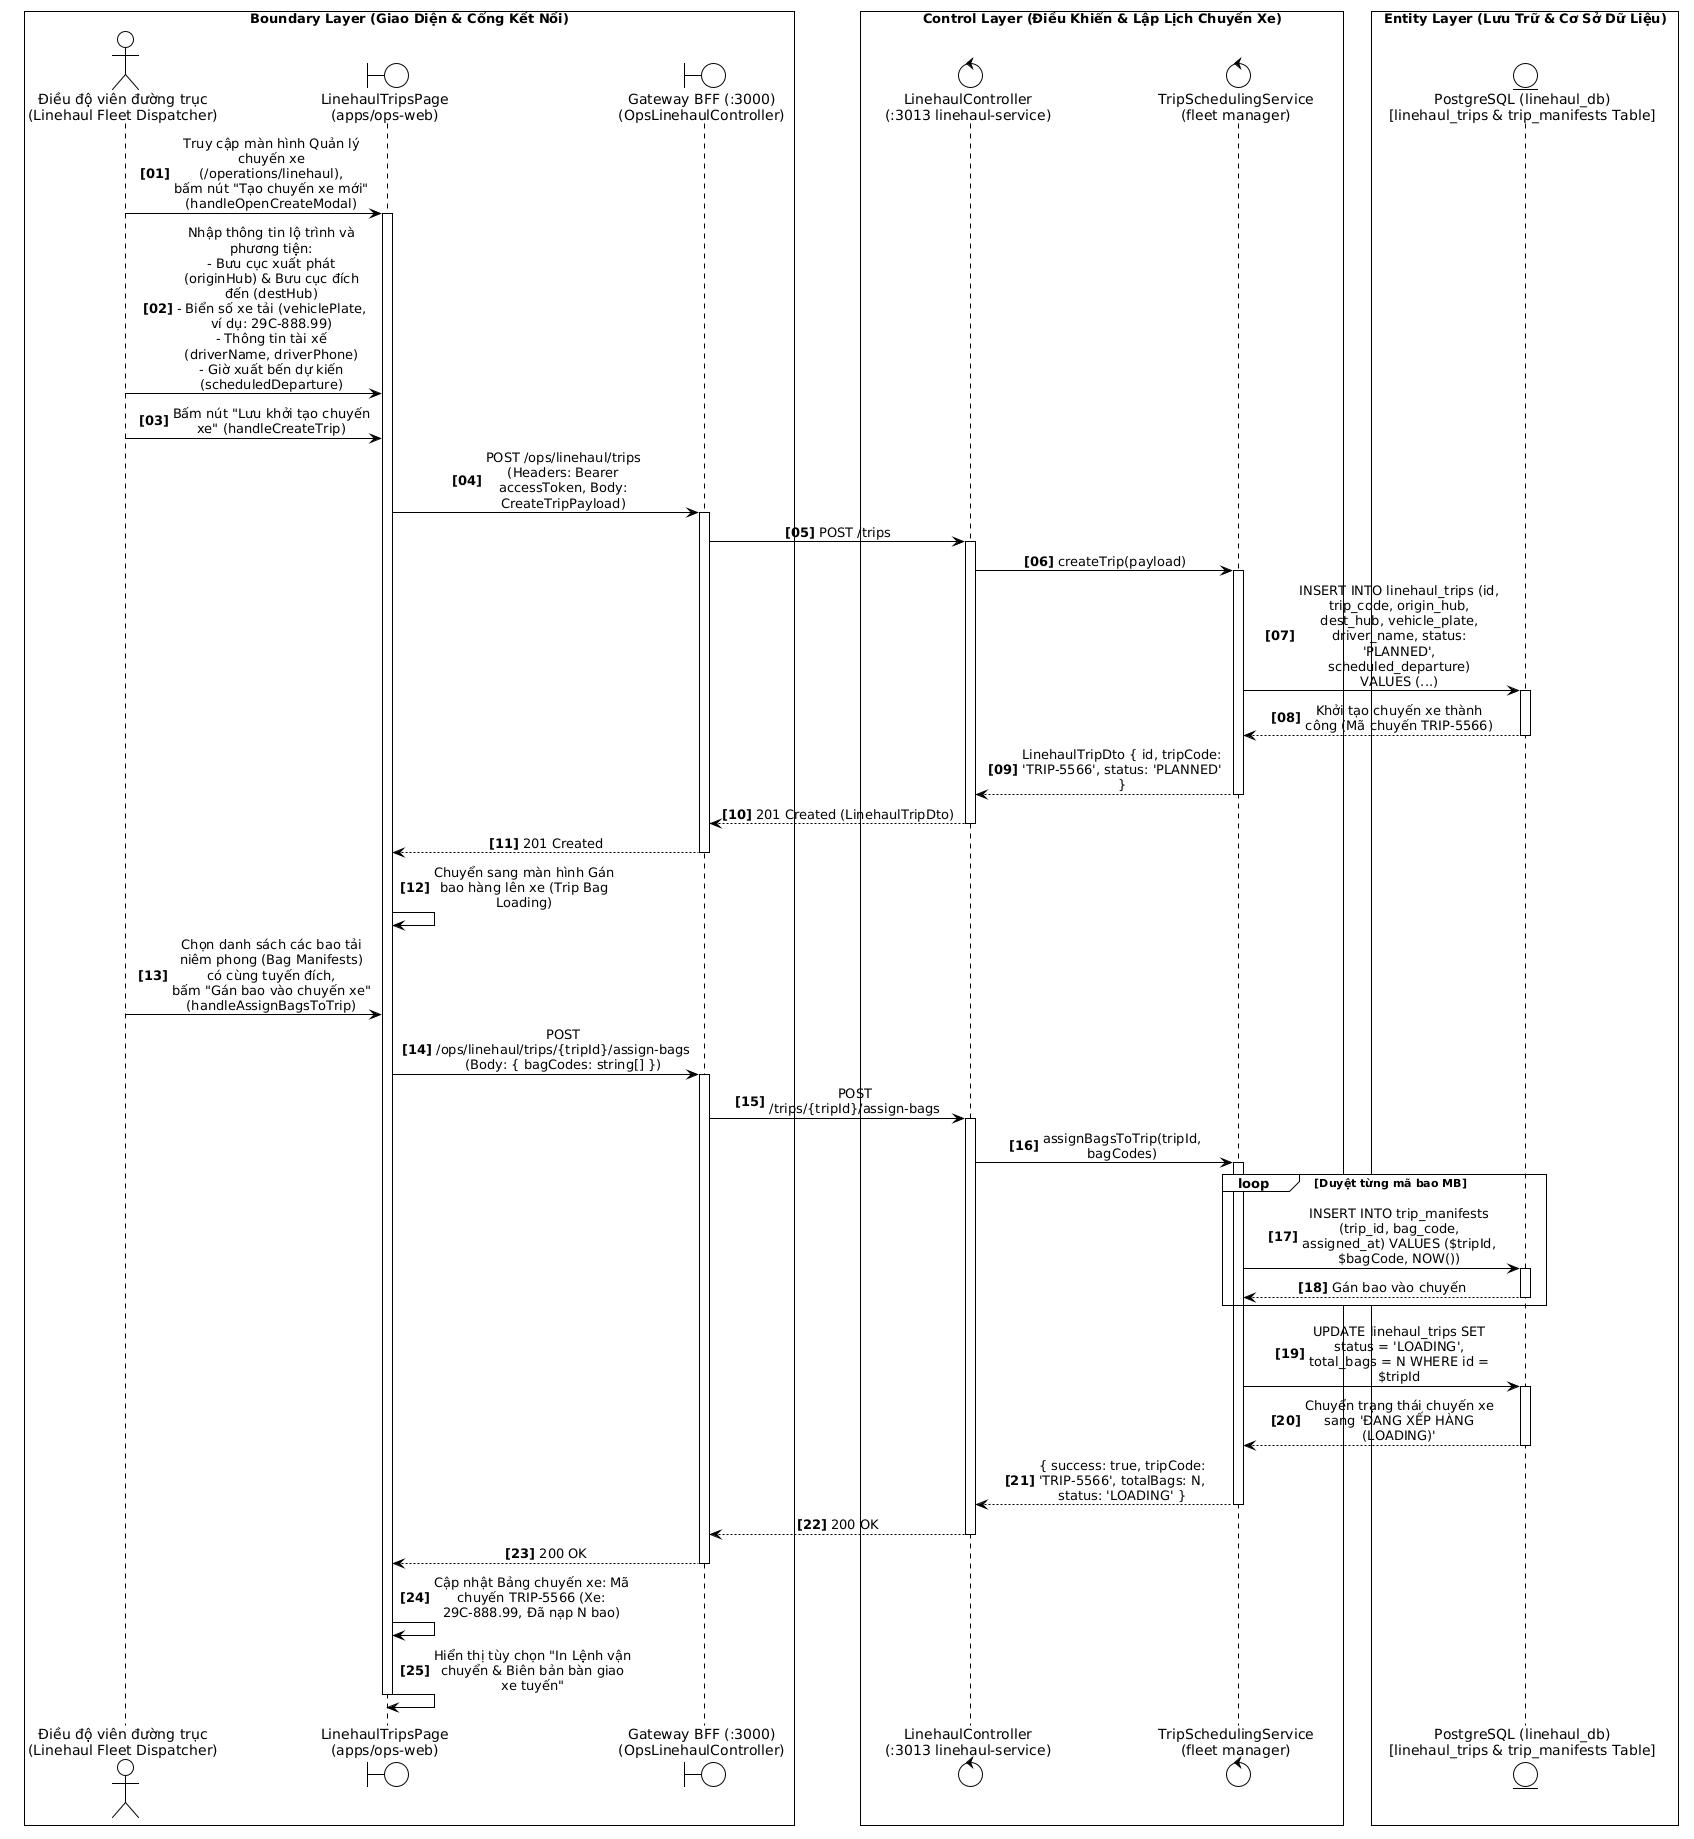

The diagram above was rendered by PlantUML. Its source (embedded in the PNG):
@startuml
!theme plain
skinparam monochrome true
skinparam sequenceMessageAlign center
skinparam responseMessageBelowArrow true
skinparam maxMessageSize 140
skinparam wrapWidth 200
skinparam BoxPadding 8
autonumber "<b>[00]</b>"

box "Boundary Layer (Giao Diện & Cổng Kết Nối)" #FFFFFF
actor "Điều độ viên đường trục\n(Linehaul Fleet Dispatcher)" as Ops
boundary "LinehaulTripsPage\n(apps/ops-web)" as UI
boundary "Gateway BFF (:3000)\n(OpsLinehaulController)" as Gateway
end box

box "Control Layer (Điều Khiển & Lập Lịch Chuyến Xe)" #FFFFFF
control "LinehaulController\n(:3013 linehaul-service)" as LinehaulCtrl
control "TripSchedulingService\n(fleet manager)" as TripSvc
end box

box "Entity Layer (Lưu Trữ & Cơ Sở Dữ Liệu)" #FFFFFF
entity "PostgreSQL (linehaul_db)\n[linehaul_trips & trip_manifests Table]" as LinehaulDB
end box

' GIAI ĐOẠN 1: THIẾT LẬP THÔNG TIN CHUYẾN XE ĐƯỜNG TRỤC MỚI
Ops -> UI: Truy cập màn hình Quản lý chuyến xe (/operations/linehaul),\nbấm nút "Tạo chuyến xe mới" (handleOpenCreateModal)
activate UI

Ops -> UI: Nhập thông tin lộ trình và phương tiện:\n- Bưu cục xuất phát (originHub) & Bưu cục đích đến (destHub)\n- Biển số xe tải (vehiclePlate, ví dụ: 29C-888.99)\n- Thông tin tài xế (driverName, driverPhone)\n- Giờ xuất bến dự kiến (scheduledDeparture)

Ops -> UI: Bấm nút "Lưu khởi tạo chuyến xe" (handleCreateTrip)

' GIAI ĐOẠN 2: KHỞI TẠO CHUYẾN XE VÀ GÁN DANH SÁCH BAO HÀNG
UI -> Gateway: POST /ops/linehaul/trips\n(Headers: Bearer accessToken, Body: CreateTripPayload)
activate Gateway

Gateway -> LinehaulCtrl: POST /trips
activate LinehaulCtrl

LinehaulCtrl -> TripSvc: createTrip(payload)
activate TripSvc

TripSvc -> LinehaulDB: INSERT INTO linehaul_trips (id, trip_code, origin_hub, dest_hub, vehicle_plate, driver_name, status: 'PLANNED', scheduled_departure)\nVALUES (...)
activate LinehaulDB
LinehaulDB --> TripSvc: Khởi tạo chuyến xe thành công (Mã chuyến TRIP-5566)
deactivate LinehaulDB

TripSvc --> LinehaulCtrl: LinehaulTripDto { id, tripCode: 'TRIP-5566', status: 'PLANNED' }
deactivate TripSvc

LinehaulCtrl --> Gateway: 201 Created (LinehaulTripDto)
deactivate LinehaulCtrl

Gateway --> UI: 201 Created
deactivate Gateway

UI -> UI: Chuyển sang màn hình Gán bao hàng lên xe (Trip Bag Loading)

' GIAI ĐOẠN 3: GÁN CÁC BAO TRUNG CHUYỂN (MANIFEST MB) VÀO CHUYẾN XE
Ops -> UI: Chọn danh sách các bao tải niêm phong (Bag Manifests) có cùng tuyến đích,\nbấm "Gán bao vào chuyến xe" (handleAssignBagsToTrip)

UI -> Gateway: POST /ops/linehaul/trips/{tripId}/assign-bags\n(Body: { bagCodes: string[] })
activate Gateway

Gateway -> LinehaulCtrl: POST /trips/{tripId}/assign-bags
activate LinehaulCtrl

LinehaulCtrl -> TripSvc: assignBagsToTrip(tripId, bagCodes)
activate TripSvc

loop Duyệt từng mã bao MB
    TripSvc -> LinehaulDB: INSERT INTO trip_manifests (trip_id, bag_code, assigned_at) VALUES ($tripId, $bagCode, NOW())
    activate LinehaulDB
    LinehaulDB --> TripSvc: Gán bao vào chuyến
    deactivate LinehaulDB
end

TripSvc -> LinehaulDB: UPDATE linehaul_trips SET status = 'LOADING', total_bags = N WHERE id = $tripId
activate LinehaulDB
LinehaulDB --> TripSvc: Chuyển trạng thái chuyến xe sang 'ĐANG XẾP HÀNG (LOADING)'
deactivate LinehaulDB

TripSvc --> LinehaulCtrl: { success: true, tripCode: 'TRIP-5566', totalBags: N, status: 'LOADING' }
deactivate TripSvc

LinehaulCtrl --> Gateway: 200 OK
deactivate LinehaulCtrl

Gateway --> UI: 200 OK
deactivate Gateway

' GIAI ĐOẠN 4: HIỂN THỊ KẾT QUẢ VÀ IN LỆNH ĐIỀU ĐỘ XE
UI -> UI: Cập nhật Bảng chuyến xe: Mã chuyến TRIP-5566 (Xe: 29C-888.99, Đã nạp N bao)
UI -> UI: Hiển thị tùy chọn "In Lệnh vận chuyển & Biên bản bàn giao xe tuyến"

deactivate UI
@enduml